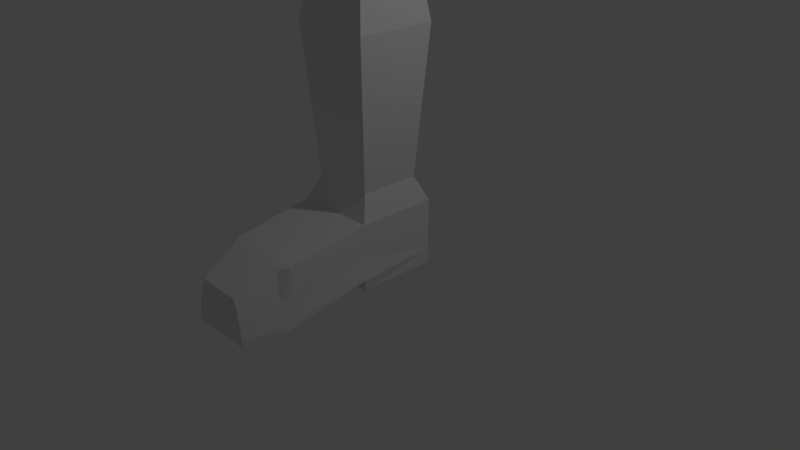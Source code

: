 # Source: lab5___1.blend  (saved by Blender 2.79.0; exported with 4.5.12 LTS)
import bpy
from mathutils import Matrix  # noqa: F401  (used for matrix-valued properties, if any)

bpy.ops.wm.read_factory_settings(use_empty=True)
scene = bpy.context.scene
scene.name = 'Scene'

# ---- collections
col_collection_1 = bpy.data.collections.new('Collection 1'); scene.collection.children.link(col_collection_1)

# ---- materials (node trees are filled in below, after node groups)
mat_material = bpy.data.materials.new('Material')
mat_material.alpha_threshold = 0.0
mat_material.use_transparent_shadow = False
mat_material.roughness = 0.5
mat_material.line_color = (0.0, 0.0, 0.0, 1.0)

# ---- material node trees

# ---- world
world_world = bpy.data.worlds.new('World'); scene.world = world_world
world_world.color = (0.05088, 0.05088, 0.05088)
world_world.use_sun_shadow = False
world_world.sun_shadow_jitter_overblur = 0.0
world_world.cycles.sampling_method = 'MANUAL'

# ---- cameras
cam_camera = bpy.data.cameras.new('Camera')
cam_camera.clip_end = 100.0
cam_camera.lens = 35.0
cam_camera.sensor_width = 32.0
cam_camera.sensor_height = 18.0
cam_camera.ortho_scale = 7.314
cam_camera.dof.focus_distance = 0.0
cam_camera.dof.aperture_fstop = 128.0

# ---- lights
light_lamp = bpy.data.lights.new('Lamp', 'POINT')
light_lamp.transmission_factor = 0.0
light_lamp.cutoff_distance = 30.0
light_lamp.energy = 100.0
light_lamp.shadow_buffer_clip_start = 1.001
light_lamp.shadow_soft_size = 0.1
light_lamp.shadow_maximum_resolution = 0.006
light_lamp.use_absolute_resolution = True

# ---- meshes
me_cube = bpy.data.meshes.new('Cube')
me_cube.from_pydata([(1.0, 1.0, -1.0), (1.07, -1.075, -0.582), (-0.9302, -1.075, -0.582), (-1.0, 1.0, -1.0), (1.0, 1.0, 1.0), (1.0, -1.0, 1.0), (-1.0, -1.0, 1.0), (-1.0, 1.0, 1.0), (1.0, 1.0, -3.319), (1.0, -1.0, -3.319), (-1.0, -1.0, -3.319), (-1.0, 1.0, -3.319), (1.0, 1.0, -7.574), (1.0, -1.0, -7.574), (-1.0, -1.0, -7.574), (-1.0, 1.0, -7.574), (0.7494, 0.7494, -10.61), (0.7494, -0.7494, -10.61), (-0.7494, -0.7494, -10.61), (-0.7494, 0.7494, -10.61), (1.097, -3.072, 0.123), (-0.9027, -3.072, 0.123), (1.068, -3.063, -2.263), (-0.8742, -3.063, -2.263), (1.117, -3.355, 0.3468), (-0.8833, -3.355, 0.3468), (1.009, -3.332, -2.3), (-0.7954, -3.332, -2.3), (0.9268, -4.289, 0.5243), (-0.6168, -4.289, 0.5243), (0.8788, -4.286, -1.412), (-0.5528, -4.286, -1.412), (1.097, -3.056, 1.046), (1.038, -3.053, -6.339), (-0.8456, -3.053, -6.339), (0.8766, -3.301, -6.004), (-0.6839, -3.301, -6.004), (0.7341, -4.261, -4.269), (-0.4073, -4.261, -4.269), (-0.9027, -3.056, 1.046), (1.117, -3.34, 1.269), (-0.8833, -3.34, 1.269), (0.9268, -4.273, 1.447), (-0.6168, -4.273, 1.447), (0.9934, 0.9934, -29.1), (0.9934, -0.9934, -29.1), (-0.9934, -0.9934, -29.1), (-0.9934, 0.9934, -29.1), (0.7197, 0.7197, -37.82), (0.7197, -0.7197, -37.82), (-0.7197, -0.7197, -37.82), (-0.7197, 0.7197, -37.82), (0.8924, 0.8924, -39.8), (0.8924, -0.8924, -39.8), (-0.8924, -0.8924, -39.8), (-0.8924, 0.8924, -39.8), (0.7794, 0.7794, -41.8), (0.7794, -0.7794, -41.8), (-0.7794, -0.7794, -41.8), (-0.7794, 0.7794, -41.8), (0.7544, 0.7544, -61.97), (0.7544, -0.7544, -61.97), (-0.7544, -0.7544, -61.97), (-0.7544, 0.7544, -61.97)], [], [(0, 1, 9, 8), (4, 7, 6, 5), (0, 4, 5, 1), (1, 5, 6, 2), (2, 6, 7, 3), (4, 0, 3, 7), (11, 8, 12, 15), (2, 3, 11, 10), (9, 1, 20, 22), (3, 0, 8, 11), (13, 14, 18, 17), (14, 13, 33, 34), (8, 9, 13, 12), (10, 11, 15, 14), (18, 19, 47, 46), (12, 13, 17, 16), (14, 15, 19, 18), (15, 12, 16, 19), (22, 20, 24, 26), (1, 2, 21, 20), (10, 9, 22, 23), (2, 10, 23, 21), (26, 24, 28, 30), (32, 20, 1), (21, 23, 27, 25), (23, 22, 26, 27), (28, 29, 31, 30), (25, 29, 43, 41), (25, 27, 31, 29), (27, 26, 30, 31), (23, 34, 36, 27), (13, 9, 22, 33), (35, 26, 30, 37), (10, 14, 34, 23), (33, 22, 26, 35), (34, 33, 35, 36), (30, 31, 38, 37), (27, 36, 38, 31), (32, 39, 41, 40), (36, 35, 37, 38), (40, 41, 43, 42), (28, 24, 40, 42), (29, 28, 42, 43), (21, 25, 41, 39), (24, 20, 32, 40), (39, 32, 1, 2), (21, 39, 2), (47, 44, 48, 51), (19, 16, 44, 47), (17, 18, 46, 45), (16, 17, 45, 44), (49, 50, 54, 53), (45, 46, 50, 49), (44, 45, 49, 48), (46, 47, 51, 50), (54, 55, 59, 58), (48, 49, 53, 52), (50, 51, 55, 54), (51, 48, 52, 55), (57, 58, 62, 61), (55, 52, 56, 59), (53, 54, 58, 57), (52, 53, 57, 56), (60, 61, 62, 63), (56, 57, 61, 60), (58, 59, 63, 62), (59, 56, 60, 63)])
me_cube.materials.append(mat_material)
me_cube.use_remesh_preserve_volume = False
me_cube.use_remesh_preserve_attributes = False
me_cube.use_mirror_vertex_groups = False
me_cube.update()
arm_armature = bpy.data.armatures.new('Armature')  # bones are not reproduced

# ---- objects
ob_armature = bpy.data.objects.new('Armature', arm_armature)
ob_cube = bpy.data.objects.new('Cube', me_cube)
ob_lamp = bpy.data.objects.new('Lamp', light_lamp)
ob_camera = bpy.data.objects.new('Camera', cam_camera)

# ---- transforms, parenting, visibility, modifiers, constraints
ob_armature.location = (-0.005312, -0.4037, 6.284)
ob_armature.show_in_front = True
ob_armature.lineart.crease_threshold = 0.0
ob_cube.location = (0.0, 0.0, 0.0)
ob_cube.scale = (0.5341, 0.5341, -0.1031)
ob_cube.lock_rotations_4d = False
ob_cube.empty_display_type = 'ARROWS'
ob_cube.lineart.crease_threshold = 0.0
ob_lamp.location = (4.076, 1.005, 5.904)
ob_lamp.rotation_euler = (0.6503, 0.05522, 1.866)
ob_lamp.lock_rotations_4d = False
ob_lamp.empty_display_type = 'ARROWS'
ob_lamp.color = (0.0, 0.0, 0.0, 0.0)
ob_lamp.lineart.crease_threshold = 0.0
ob_camera.location = (7.481, -6.508, 5.344)
ob_camera.rotation_euler = (1.109, 0.0, 0.8149)
ob_camera.lock_rotations_4d = False
ob_camera.empty_display_type = 'ARROWS'
ob_camera.color = (0.0, 0.0, 0.0, 0.0)
ob_camera.display_type = 'WIRE'
ob_camera.lineart.crease_threshold = 0.0

# ---- collection membership
col_collection_1.objects.link(ob_armature)
col_collection_1.objects.link(ob_cube)
col_collection_1.objects.link(ob_lamp)
col_collection_1.objects.link(ob_camera)

# ---- scene / render settings (as saved in the file)
scene.camera = ob_camera
scene.frame_start = 1; scene.frame_end = 250; scene.frame_set(1)
scene.render.engine = 'BLENDER_EEVEE_NEXT'
scene.render.resolution_percentage = 50
scene.render.dither_intensity = 0.0
scene.cycles.use_denoising = False
scene.cycles.samples = 128
scene.cycles.sampling_pattern = 'TABULATED_SOBOL'
scene.cycles.light_sampling_threshold = 0.0
scene.cycles.use_adaptive_sampling = False
scene.cycles.use_light_tree = False
scene.cycles.blur_glossy = 0.0
scene.cycles.sample_clamp_indirect = 0.0
scene.view_settings.view_transform = 'Standard'
bpy.context.view_layer.update()
